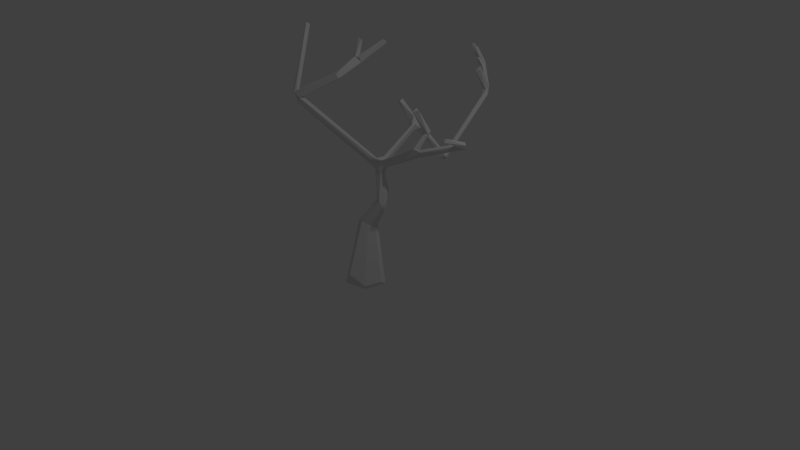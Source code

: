 # Source: Wasted_Tree_1.blend  (saved by Blender 2.78.0; exported with 4.5.12 LTS)
import bpy
from mathutils import Matrix  # noqa: F401  (used for matrix-valued properties, if any)

bpy.ops.wm.read_factory_settings(use_empty=True)
scene = bpy.context.scene
scene.name = 'Scene'

# ---- collections
col_collection_1 = bpy.data.collections.new('Collection 1'); scene.collection.children.link(col_collection_1)

# ---- materials (node trees are filled in below, after node groups)
mat_material = bpy.data.materials.new('Material')
mat_material.alpha_threshold = 0.0
mat_material.use_transparent_shadow = False
mat_material.roughness = 0.5
mat_material.line_color = (0.0, 0.0, 0.0, 1.0)

# ---- material node trees

# ---- world
world_world = bpy.data.worlds.new('World'); scene.world = world_world
world_world.color = (0.05088, 0.05088, 0.05088)
world_world.use_sun_shadow = False
world_world.sun_shadow_jitter_overblur = 0.0
world_world.cycles.sampling_method = 'MANUAL'

# ---- cameras
cam_camera = bpy.data.cameras.new('Camera')
cam_camera.clip_end = 100.0
cam_camera.lens = 35.0
cam_camera.sensor_width = 32.0
cam_camera.sensor_height = 18.0
cam_camera.ortho_scale = 7.314
cam_camera.dof.focus_distance = 0.0
cam_camera.dof.aperture_fstop = 128.0

# ---- lights
light_lamp = bpy.data.lights.new('Lamp', 'POINT')
light_lamp.transmission_factor = 0.0
light_lamp.cutoff_distance = 30.0
light_lamp.energy = 100.0
light_lamp.shadow_buffer_clip_start = 1.001
light_lamp.shadow_soft_size = 0.1
light_lamp.shadow_maximum_resolution = 0.006
light_lamp.use_absolute_resolution = True

# ---- meshes
me_cube = bpy.data.meshes.new('Cube')
me_cube.from_pydata([(-0.9191, 1.957, 2.091), (-1.174, 2.066, 2.114), (-1.131, 2.102, 2.157), (-1.177, 2.051, 2.2), (-0.6413, 0.7336, 1.508), (0.2326, -0.1327, -0.368), (-1.191, 2.032, 2.172), (-0.0006569, -0.07781, 0.8635), (0.06017, -0.02794, 0.7757), (0.1234, 0.1493, 1.678), (-0.5032, 0.6825, 1.537), (0.24, 0.1357, 1.623), (-0.6031, 1.877, 1.721), (-1.25, -0.6364, 1.759), (0.157, 0.08238, 1.701), (-0.5898, 1.893, 1.822), (-0.6338, 0.8403, 1.544), (-0.171, 0.03575, 1.221), (0.02919, 0.03532, 0.7258), (0.2147, 0.1741, 1.647), (-0.8691, 2.003, 2.018), (-0.5876, 1.935, 1.869), (-0.1215, 0.9627, 1.19), (-0.08437, 0.9758, 1.236), (-0.1588, 0.9727, 1.256), (-0.6044, 1.947, 1.725), (-0.4607, 0.7513, 1.501), (-0.5156, 0.8046, 1.493), (-0.1387, 0.9141, 1.234), (-0.1108, 0.9607, 1.291), (-0.2882, 0.1162, 1.2), (-0.2518, 0.1167, 1.215), (-0.317, 0.1056, 1.217), (-0.5434, 0.6719, 1.44), (-0.4933, 0.6831, 1.456), (-0.5186, 0.6419, 1.526), (-0.5577, 0.6574, 1.487), (-1.248, -0.6813, 1.793), (-1.315, -0.6773, 1.779), (-0.3463, -0.007865, 1.217), (-0.2917, -0.04746, 1.244), (-1.181, -0.6447, 1.638), (-1.169, -0.671, 1.73), (-0.02338, 0.06438, 0.9644), (0.001978, -0.0007862, 0.9731), (-0.1604, 0.05985, 1.146), (-0.2755, -0.02164, 1.167), (-0.9564, -0.333, 2.092), (-0.9183, -0.3406, 2.083), (-0.939, -0.1161, 2.369), (-1.104, -0.0263, 2.472), (-1.065, 0.001718, 2.478), (-1.032, -0.04532, 2.521), (-0.9514, -0.0833, 2.341), (-0.2607, 0.0193, 1.271), (0.1208, 0.05189, 1.529), (0.1104, 0.1176, 1.545), (0.5357, 0.4038, 1.963), (0.1071, 0.2903, 1.881), (0.148, 0.1991, 1.887), (0.1433, 0.3012, 1.902), (0.1748, 0.2295, 1.894), (0.06632, 0.03907, 2.212), (0.6267, 0.4096, 1.986), (0.5551, 0.3779, 1.939), (0.5612, 0.46, 1.981), (0.5396, 0.1449, 2.074), (-0.0003065, 0.004019, 0.4969), (-0.1244, -0.04521, 0.4964), (-0.1533, -0.1788, 0.4931), (-0.02729, -0.13, 0.4922), (-0.07086, -0.0483, 0.8468), (0.3511, 0.07193, -0.2351), (0.1331, -0.05996, -0.3234), (0.2781, -0.1979, -0.2637), (-0.2221, 0.04835, 1.093), (-0.1666, -0.01539, 1.159), (-0.8889, 2.017, 1.94), (-1.15, 2.122, 2.132), (-0.9247, 2.091, 1.985), (-0.9789, 2.039, 2.077), (-0.4892, 0.8003, 1.52), (-0.152, 0.9718, 1.215), (-1.249, -0.7083, 1.769), (-1.248, -0.6499, 1.792), (-0.02584, 0.05863, 0.7746), (-0.9713, -0.08736, 2.279), (0.5786, 0.4509, 1.901), (0.6274, 0.4398, 1.93), (0.1726, 0.1731, 1.668), (0.01895, -0.05004, 0.4958), (0.3603, -0.01886, -0.1824), (0.0943, -0.3327, -0.1689), (-1.801, -0.248, 2.348), (-1.83, -0.2855, 2.367), (-0.7192, 1.73, 2.067), (-0.7155, 1.793, 2.119), (-0.6769, 1.766, 2.099), (-0.9648, 1.954, 2.09), (-0.9355, 2.002, 2.135), (-1.157, 2.074, 2.153), (-1.171, 2.113, 2.087), (-0.8723, 0.6489, 1.66), (-0.8422, 0.6903, 1.713), (-0.8255, 0.6273, 1.699), (-0.6055, 0.8756, 1.561), (-0.5957, 0.8343, 1.614), (-1.08, -0.05731, 2.519), (-0.816, 0.1655, 2.568), (-0.8224, 0.1008, 2.618), (-0.8575, 0.1598, 2.58), (0.1137, 0.03191, 2.212), (0.08952, -0.02823, 2.184), (0.5533, 0.1191, 2.033), (0.4812, 0.1455, 2.04), (0.2575, 0.07721, -0.2318), (0.01214, -0.2336, -0.2982), (0.06449, -0.3311, -0.3279), (-0.624, 0.6904, 1.526), (-0.6205, 0.7602, 1.584), (-0.602, 0.7126, 1.599), (-1.008, 2.055, 2.001), (-0.9014, 2.065, 2.07), (-0.6597, 2.005, 1.795), (-0.631, 1.984, 1.85), (-0.6534, 1.934, 1.843), (-0.6376, 1.877, 1.819), (-0.6613, 1.911, 1.825), (-0.6283, 1.956, 1.856), (-0.1179, 1.021, 1.225), (-0.07979, 0.9517, 1.267), (-0.1458, 0.9717, 1.292), (-0.5396, 1.906, 1.779), (-0.5031, 0.7909, 1.429), (-0.4879, 0.745, 1.441), (-0.2512, 0.0941, 1.278), (-0.3068, 0.1014, 1.293), (-1.182, -0.6137, 1.735), (-1.302, -0.6458, 1.721), (-1.864, -0.2646, 2.308), (-1.303, -0.6111, 1.755), (-1.174, -0.6721, 1.655), (-0.3219, 0.00741, 1.28), (-1.206, -0.6195, 1.675), (-0.8992, -0.3687, 2.104), (-0.9342, -0.3961, 2.149), (-0.975, -0.3787, 2.149), (-0.8828, -0.09717, 2.3), (-0.953, -0.1535, 2.35), (-0.9935, -0.1367, 2.303), (-0.9116, -0.04922, 2.305), (-0.9034, -0.1246, 2.355), (-0.1712, 0.06559, 1.244), (-0.1682, 0.004198, 1.25), (-0.2477, -0.004302, 1.26), (-0.1959, 0.0672, 1.313), (0.08072, 0.09724, 1.605), (0.2016, 0.1117, 1.705), (0.2515, 0.1184, 1.704), (0.194, 0.1461, 1.698), (0.1114, 0.2122, 1.884), (-0.08447, 0.007743, 0.8431), (-0.05283, 0.009549, 0.4703), (-0.1669, -0.1261, 0.4769), (-0.0971, -0.1822, 0.5142), (-0.6857, 1.954, 1.791)], [], [(12, 15, 126), (101, 121, 1), (124, 128, 21), (79, 101, 78), (119, 16, 4), (10, 120, 35), (1, 121, 80), (2, 80, 122), (26, 10, 34), (120, 10, 106), (106, 119, 120), (100, 2, 78), (31, 135, 155), (133, 134, 33), (33, 4, 133), (100, 78, 3), (3, 101, 6), (104, 120, 103), (39, 142, 32), (30, 31, 75), (75, 32, 30), (120, 104, 118), (119, 4, 103), (106, 27, 105), (112, 111, 62), (108, 110, 109), (107, 52, 51), (107, 51, 50), (80, 121, 98), (102, 104, 103), (96, 95, 97), (53, 150, 86), (15, 95, 126), (11, 158, 55), (89, 159, 19), (38, 138, 141), (141, 83, 38), (39, 32, 75), (75, 46, 39), (56, 156, 89), (11, 56, 89), (14, 9, 156), (45, 75, 31), (126, 127, 12), (121, 77, 98), (141, 138, 41), (13, 137, 143), (33, 36, 118), (81, 106, 26), (17, 153, 76), (17, 45, 152), (85, 43, 18), (18, 43, 8), (148, 151, 49), (20, 125, 128), (95, 127, 126), (127, 95, 96), (97, 95, 15), (15, 131, 29), (81, 26, 29), (22, 134, 133), (130, 26, 28), (30, 34, 31), (34, 135, 31), (136, 135, 35), (136, 36, 32), (34, 30, 33), (36, 136, 35), (146, 84, 37), (47, 137, 13), (38, 139, 138), (94, 83, 37), (139, 38, 94), (46, 141, 41), (143, 142, 39), (141, 40, 42), (161, 75, 85), (44, 76, 7), (161, 71, 75), (76, 44, 17), (46, 71, 7), (86, 150, 48), (150, 147, 48), (86, 47, 149), (86, 51, 53), (52, 148, 49), (51, 86, 50), (50, 149, 107), (108, 147, 150), (147, 108, 109), (56, 152, 155), (156, 155, 54), (88, 11, 87), (158, 88, 64), (159, 61, 157), (59, 160, 14), (60, 61, 159), (58, 9, 160), (111, 60, 62), (112, 160, 59), (113, 63, 66), (65, 114, 66), (18, 90, 67), (69, 164, 7), (7, 71, 69), (71, 161, 69), (92, 69, 117), (70, 164, 92), (79, 78, 2, 122), (122, 80, 99), (98, 99, 80), (98, 20, 0), (1, 80, 100), (2, 100, 80), (100, 3, 6, 1), (121, 101, 79), (34, 134, 26), (42, 83, 141), (31, 155, 152), (116, 73, 5, 117), (78, 101, 3), (4, 33, 118), (6, 101, 1), (102, 118, 104), (120, 119, 103), (103, 4, 102), (4, 118, 102), (16, 119, 106), (105, 27, 16), (5, 74, 117), (115, 72, 5, 73), (91, 74, 5, 72), (14, 55, 158, 157), (113, 66, 114), (105, 16, 106), (98, 0, 99), (94, 93, 139), (8, 43, 44), (8, 44, 7), (11, 89, 19), (132, 123, 124), (132, 124, 21), (132, 25, 123), (76, 153, 40, 46), (128, 125, 127), (127, 125, 165), (147, 151, 148), (143, 41, 138, 140), (153, 154, 40), (26, 106, 10), (16, 133, 4), (89, 156, 9), (25, 12, 165), (31, 152, 45), (12, 127, 165), (77, 20, 98), (35, 120, 118, 36), (13, 143, 140), (15, 132, 21), (54, 135, 136), (54, 136, 142), (25, 121, 79, 123), (16, 27, 133), (81, 27, 106), (165, 77, 121, 25), (124, 123, 79, 122), (124, 122, 20, 128), (125, 20, 77, 165), (82, 12, 25, 22), (96, 128, 127), (96, 97, 21), (96, 21, 128), (15, 21, 97), (129, 23, 22), (25, 129, 22), (25, 132, 23, 129), (132, 130, 23), (132, 15, 29, 130), (131, 15, 12, 24), (12, 82, 24), (133, 27, 24, 82), (81, 29, 131), (81, 131, 27), (26, 130, 29), (22, 28, 134), (22, 133, 82), (28, 26, 134), (144, 42, 137, 48), (24, 27, 131), (22, 23, 28), (28, 23, 130), (32, 142, 136), (33, 30, 32), (34, 10, 135), (35, 135, 10), (33, 32, 36), (33, 134, 34), (137, 47, 48), (145, 83, 42, 144), (146, 37, 83, 145), (146, 47, 13, 84), (140, 139, 93, 13), (139, 140, 138), (93, 84, 13), (84, 93, 94, 37), (54, 137, 42, 154), (38, 83, 94), (46, 41, 39), (40, 141, 46), (143, 39, 41), (137, 142, 143), (45, 17, 44, 43), (54, 142, 137), (40, 154, 42), (85, 75, 43), (75, 71, 46), (45, 43, 75), (145, 144, 147, 148), (46, 7, 76), (147, 144, 48), (48, 47, 86), (52, 49, 53, 51), (148, 149, 146), (146, 145, 148), (149, 47, 146), (17, 11, 55, 153), (86, 149, 50), (107, 148, 52), (149, 148, 107), (150, 110, 108), (53, 110, 150), (109, 151, 147), (109, 110, 49), (109, 49, 151), (110, 53, 49), (155, 135, 54), (56, 11, 17, 152), (153, 55, 14, 154), (14, 156, 54, 154), (159, 157, 57, 65), (56, 155, 156), (11, 88, 158), (11, 19, 87), (64, 57, 157, 158), (61, 59, 14, 157), (65, 87, 19), (65, 19, 159), (87, 65, 88), (89, 9, 58), (89, 58, 60), (89, 60, 159), (160, 112, 62, 58), (9, 14, 160), (122, 99, 0, 20), (62, 60, 58), (111, 112, 61), (61, 60, 111), (59, 61, 112), (162, 85, 18, 67), (88, 65, 63), (113, 88, 63), (113, 114, 64), (113, 64, 88), (114, 65, 57), (57, 64, 114), (66, 63, 65), (68, 163, 161), (69, 161, 163), (67, 72, 115, 162), (18, 8, 90), (85, 162, 68), (68, 161, 85), (7, 164, 70), (70, 90, 8), (70, 8, 7), (91, 72, 67, 90), (163, 68, 73, 116), (162, 115, 73, 68), (116, 117, 69, 163), (90, 70, 74, 91), (74, 92, 117), (74, 70, 92), (92, 164, 69)])
me_cube.materials.append(mat_material)
me_cube.use_remesh_preserve_volume = False
me_cube.use_remesh_preserve_attributes = False
me_cube.use_mirror_vertex_groups = False
me_cube.update()

# ---- objects
ob_cube = bpy.data.objects.new('Cube', me_cube)
ob_lamp = bpy.data.objects.new('Lamp', light_lamp)
ob_camera = bpy.data.objects.new('Camera', cam_camera)

# ---- transforms, parenting, visibility, modifiers, constraints
ob_cube.location = (0.0, 0.0, 0.0)
ob_cube.rotation_euler = (-0.08041, 0.2796, -0.0933)
ob_cube.lock_rotations_4d = False
ob_cube.empty_display_type = 'ARROWS'
ob_cube.lineart.crease_threshold = 0.0
ob_lamp.location = (4.076, 1.005, 5.904)
ob_lamp.rotation_euler = (0.6503, 0.05522, 1.866)
ob_lamp.lock_rotations_4d = False
ob_lamp.empty_display_type = 'ARROWS'
ob_lamp.color = (0.0, 0.0, 0.0, 0.0)
ob_lamp.lineart.crease_threshold = 0.0
ob_camera.location = (7.481, -6.508, 5.344)
ob_camera.rotation_euler = (1.109, 0.0, 0.8149)
ob_camera.lock_rotations_4d = False
ob_camera.empty_display_type = 'ARROWS'
ob_camera.color = (0.0, 0.0, 0.0, 0.0)
ob_camera.display_type = 'WIRE'
ob_camera.lineart.crease_threshold = 0.0

# ---- collection membership
col_collection_1.objects.link(ob_cube)
col_collection_1.objects.link(ob_lamp)
col_collection_1.objects.link(ob_camera)

# ---- scene / render settings (as saved in the file)
scene.camera = ob_camera
scene.frame_start = 1; scene.frame_end = 250; scene.frame_set(0)
scene.render.engine = 'BLENDER_EEVEE_NEXT'
scene.render.resolution_percentage = 50
scene.render.dither_intensity = 0.0
scene.cycles.use_denoising = False
scene.cycles.samples = 128
scene.cycles.sampling_pattern = 'TABULATED_SOBOL'
scene.cycles.light_sampling_threshold = 0.0
scene.cycles.use_adaptive_sampling = False
scene.cycles.use_light_tree = False
scene.cycles.blur_glossy = 0.0
scene.cycles.sample_clamp_indirect = 0.0
scene.view_settings.view_transform = 'Standard'
bpy.context.view_layer.update()
